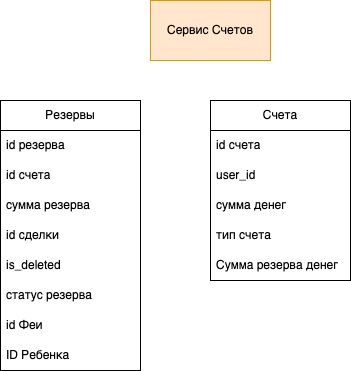

The diagram above was exported from draw.io. Its source (the exported page's mxGraphModel, read from the mxfile embedded in the PNG):
<mxGraphModel dx="1026" dy="1829" grid="1" gridSize="10" guides="1" tooltips="1" connect="1" arrows="1" fold="1" page="1" pageScale="1" pageWidth="827" pageHeight="1169" math="0" shadow="0">
  <root>
    <mxCell id="0" />
    <mxCell id="1" parent="0" />
    <mxCell id="2" value="Сервис Счетов" style="rounded=0;whiteSpace=wrap;html=1;fillColor=#ffe6cc;strokeColor=#d79b00;" vertex="1" parent="1">
      <mxGeometry x="570" y="-570" width="120" height="60" as="geometry" />
    </mxCell>
    <mxCell id="3" value="Счета" style="swimlane;fontStyle=0;childLayout=stackLayout;horizontal=1;startSize=30;horizontalStack=0;resizeParent=1;resizeParentMax=0;resizeLast=0;collapsible=1;marginBottom=0;whiteSpace=wrap;html=1;" vertex="1" parent="1">
      <mxGeometry x="630" y="-470" width="140" height="180" as="geometry" />
    </mxCell>
    <mxCell id="4" value="id счета" style="text;strokeColor=none;fillColor=none;align=left;verticalAlign=middle;spacingLeft=4;spacingRight=4;overflow=hidden;points=[[0,0.5],[1,0.5]];portConstraint=eastwest;rotatable=0;whiteSpace=wrap;html=1;" vertex="1" parent="3">
      <mxGeometry y="30" width="140" height="30" as="geometry" />
    </mxCell>
    <mxCell id="5" value="user_id" style="text;strokeColor=none;fillColor=none;align=left;verticalAlign=middle;spacingLeft=4;spacingRight=4;overflow=hidden;points=[[0,0.5],[1,0.5]];portConstraint=eastwest;rotatable=0;whiteSpace=wrap;html=1;" vertex="1" parent="3">
      <mxGeometry y="60" width="140" height="30" as="geometry" />
    </mxCell>
    <mxCell id="6" value="сумма денег" style="text;strokeColor=none;fillColor=none;align=left;verticalAlign=middle;spacingLeft=4;spacingRight=4;overflow=hidden;points=[[0,0.5],[1,0.5]];portConstraint=eastwest;rotatable=0;whiteSpace=wrap;html=1;" vertex="1" parent="3">
      <mxGeometry y="90" width="140" height="30" as="geometry" />
    </mxCell>
    <mxCell id="7" value="тип счета" style="text;strokeColor=none;fillColor=none;align=left;verticalAlign=middle;spacingLeft=4;spacingRight=4;overflow=hidden;points=[[0,0.5],[1,0.5]];portConstraint=eastwest;rotatable=0;whiteSpace=wrap;html=1;" vertex="1" parent="3">
      <mxGeometry y="120" width="140" height="30" as="geometry" />
    </mxCell>
    <mxCell id="8" value="Сумма резерва денег" style="text;strokeColor=none;fillColor=none;align=left;verticalAlign=middle;spacingLeft=4;spacingRight=4;overflow=hidden;points=[[0,0.5],[1,0.5]];portConstraint=eastwest;rotatable=0;whiteSpace=wrap;html=1;" vertex="1" parent="3">
      <mxGeometry y="150" width="140" height="30" as="geometry" />
    </mxCell>
    <mxCell id="9" value="Резервы" style="swimlane;fontStyle=0;childLayout=stackLayout;horizontal=1;startSize=30;horizontalStack=0;resizeParent=1;resizeParentMax=0;resizeLast=0;collapsible=1;marginBottom=0;whiteSpace=wrap;html=1;" vertex="1" parent="1">
      <mxGeometry x="420" y="-470" width="140" height="270" as="geometry" />
    </mxCell>
    <mxCell id="10" value="id резерва" style="text;strokeColor=none;fillColor=none;align=left;verticalAlign=middle;spacingLeft=4;spacingRight=4;overflow=hidden;points=[[0,0.5],[1,0.5]];portConstraint=eastwest;rotatable=0;whiteSpace=wrap;html=1;" vertex="1" parent="9">
      <mxGeometry y="30" width="140" height="30" as="geometry" />
    </mxCell>
    <mxCell id="11" value="id счета" style="text;strokeColor=none;fillColor=none;align=left;verticalAlign=middle;spacingLeft=4;spacingRight=4;overflow=hidden;points=[[0,0.5],[1,0.5]];portConstraint=eastwest;rotatable=0;whiteSpace=wrap;html=1;" vertex="1" parent="9">
      <mxGeometry y="60" width="140" height="30" as="geometry" />
    </mxCell>
    <mxCell id="12" value="сумма резерва" style="text;strokeColor=none;fillColor=none;align=left;verticalAlign=middle;spacingLeft=4;spacingRight=4;overflow=hidden;points=[[0,0.5],[1,0.5]];portConstraint=eastwest;rotatable=0;whiteSpace=wrap;html=1;" vertex="1" parent="9">
      <mxGeometry y="90" width="140" height="30" as="geometry" />
    </mxCell>
    <mxCell id="13" value="id сделки" style="text;strokeColor=none;fillColor=none;align=left;verticalAlign=middle;spacingLeft=4;spacingRight=4;overflow=hidden;points=[[0,0.5],[1,0.5]];portConstraint=eastwest;rotatable=0;whiteSpace=wrap;html=1;" vertex="1" parent="9">
      <mxGeometry y="120" width="140" height="30" as="geometry" />
    </mxCell>
    <mxCell id="14" value="is_deleted" style="text;strokeColor=none;fillColor=none;align=left;verticalAlign=middle;spacingLeft=4;spacingRight=4;overflow=hidden;points=[[0,0.5],[1,0.5]];portConstraint=eastwest;rotatable=0;whiteSpace=wrap;html=1;" vertex="1" parent="9">
      <mxGeometry y="150" width="140" height="30" as="geometry" />
    </mxCell>
    <mxCell id="15" value="статус резерва" style="text;strokeColor=none;fillColor=none;align=left;verticalAlign=middle;spacingLeft=4;spacingRight=4;overflow=hidden;points=[[0,0.5],[1,0.5]];portConstraint=eastwest;rotatable=0;whiteSpace=wrap;html=1;" vertex="1" parent="9">
      <mxGeometry y="180" width="140" height="30" as="geometry" />
    </mxCell>
    <mxCell id="16" value="id Феи" style="text;strokeColor=none;fillColor=none;align=left;verticalAlign=middle;spacingLeft=4;spacingRight=4;overflow=hidden;points=[[0,0.5],[1,0.5]];portConstraint=eastwest;rotatable=0;whiteSpace=wrap;html=1;" vertex="1" parent="9">
      <mxGeometry y="210" width="140" height="30" as="geometry" />
    </mxCell>
    <mxCell id="17" value="ID Ребенка" style="text;strokeColor=none;fillColor=none;align=left;verticalAlign=middle;spacingLeft=4;spacingRight=4;overflow=hidden;points=[[0,0.5],[1,0.5]];portConstraint=eastwest;rotatable=0;whiteSpace=wrap;html=1;" vertex="1" parent="9">
      <mxGeometry y="240" width="140" height="30" as="geometry" />
    </mxCell>
  </root>
</mxGraphModel>